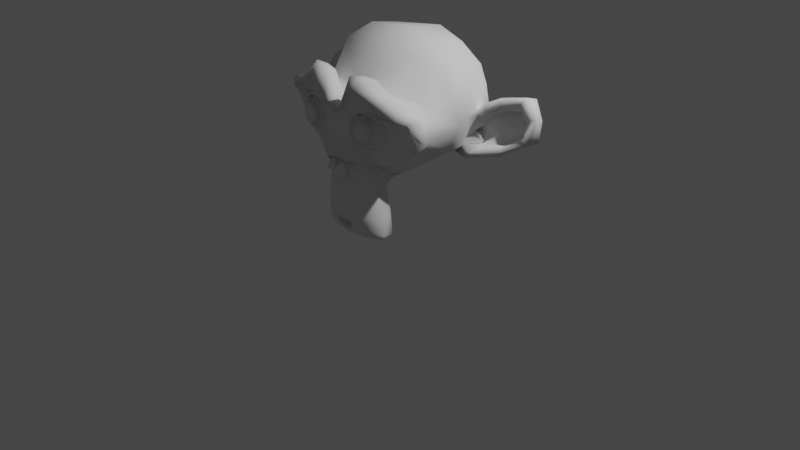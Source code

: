 # Source: nuevocollarGucci.blend  (saved by Blender 2.91.10; exported with 4.5.12 LTS)
import bpy
from mathutils import Matrix  # noqa: F401  (used for matrix-valued properties, if any)

bpy.ops.wm.read_factory_settings(use_empty=True)
scene = bpy.context.scene
scene.name = 'Scene'

# ---- collections
col_collection = bpy.data.collections.new('Collection'); scene.collection.children.link(col_collection)

# ---- world
world_world = bpy.data.worlds.new('World'); scene.world = world_world
world_world.use_nodes = True; world_world.node_tree.nodes.clear()
_N = world_world.node_tree.nodes; _L = world_world.node_tree.links
n0 = _N.new('ShaderNodeOutputWorld'); n0.name = 'World Output'; n0.location = (300, 300)
n1 = _N.new('ShaderNodeBackground'); n1.name = 'Background'; n1.location = (10, 300)
n1.inputs[0].default_value = (0.05088, 0.05088, 0.05088, 1.0)
_L.new(n1.outputs[0], n0.inputs[0])
n0.is_active_output = True
world_world.color = (0.05088, 0.05088, 0.05088)
world_world.use_sun_shadow = False
world_world.sun_shadow_jitter_overblur = 0.0

# ---- cameras
cam_camera = bpy.data.cameras.new('Camera')
cam_camera.clip_end = 100.0
cam_camera.ortho_scale = 7.314

# ---- lights
light_light = bpy.data.lights.new('Light', 'POINT')
light_light.transmission_factor = 0.0
light_light.energy = 1000.0
light_light.shadow_soft_size = 0.1
light_light.shadow_maximum_resolution = 0.006
light_light.use_absolute_resolution = True

# ---- meshes
me_suzanne = bpy.data.meshes.new('Suzanne')
me_suzanne.from_pydata([(0.4375, -0.7656, 0.1641), (-0.4375, -0.7656, 0.1641), (0.5, -0.6875, 0.09375), (-0.5, -0.6875, 0.09375), (0.5469, -0.5781, 0.05469), (-0.5469, -0.5781, 0.05469), (0.3516, -0.6172, -0.02344), (-0.3516, -0.6172, -0.02344), (0.3516, -0.7188, 0.03125), (-0.3516, -0.7188, 0.03125), (0.3516, -0.7812, 0.1328), (-0.3516, -0.7812, 0.1328), (0.2734, -0.7969, 0.1641), (-0.2734, -0.7969, 0.1641), (0.2031, -0.7422, 0.09375), (-0.2031, -0.7422, 0.09375), (0.1562, -0.6484, 0.05469), (-0.1562, -0.6484, 0.05469), (0.07812, -0.6562, 0.2422), (-0.07812, -0.6562, 0.2422), (0.1406, -0.7422, 0.2422), (-0.1406, -0.7422, 0.2422), (0.2422, -0.7969, 0.2422), (-0.2422, -0.7969, 0.2422), (0.2734, -0.7969, 0.3281), (-0.2734, -0.7969, 0.3281), (0.2031, -0.7422, 0.3906), (-0.2031, -0.7422, 0.3906), (0.1562, -0.6484, 0.4375), (-0.1562, -0.6484, 0.4375), (0.3516, -0.6172, 0.5156), (-0.3516, -0.6172, 0.5156), (0.3516, -0.7188, 0.4531), (-0.3516, -0.7188, 0.4531), (0.3516, -0.7812, 0.3594), (-0.3516, -0.7812, 0.3594), (0.4375, -0.7656, 0.3281), (-0.4375, -0.7656, 0.3281), (0.5, -0.6875, 0.3906), (-0.5, -0.6875, 0.3906), (0.5469, -0.5781, 0.4375), (-0.5469, -0.5781, 0.4375), (0.625, -0.5625, 0.2422), (-0.625, -0.5625, 0.2422), (0.5625, -0.6719, 0.2422), (-0.5625, -0.6719, 0.2422), (0.4688, -0.7578, 0.2422), (-0.4688, -0.7578, 0.2422), (0.4766, -0.7734, 0.2422), (-0.4766, -0.7734, 0.2422), (0.4453, -0.7812, 0.3359), (-0.4453, -0.7812, 0.3359), (0.3516, -0.8047, 0.375), (-0.3516, -0.8047, 0.375), (0.2656, -0.8203, 0.3359), (-0.2656, -0.8203, 0.3359), (0.2266, -0.8203, 0.2422), (-0.2266, -0.8203, 0.2422), (0.2656, -0.8203, 0.1562), (-0.2656, -0.8203, 0.1562), (0.3516, -0.8281, 0.2422), (-0.3516, -0.8281, 0.2422), (0.3516, -0.8047, 0.1172), (-0.3516, -0.8047, 0.1172), (0.4453, -0.7812, 0.1562), (-0.4453, -0.7812, 0.1562), (0.0, -0.7422, 0.4297), (0.0, -0.8203, 0.3516), (0.0, -0.7344, -0.6797), (0.0, -0.7812, -0.3203), (0.0, -0.7969, -0.1875), (0.0, -0.7188, -0.7734), (0.0, -0.6016, 0.4062), (0.0, -0.5703, 0.5703), (0.0, 0.5469, 0.8984), (0.0, 0.8516, 0.5625), (0.0, 0.8281, 0.07031), (0.0, 0.3516, -0.3828), (0.2031, -0.5625, -0.1875), (-0.2031, -0.5625, -0.1875), (0.3125, -0.5703, -0.4375), (-0.3125, -0.5703, -0.4375), (0.3516, -0.5703, -0.6953), (-0.3516, -0.5703, -0.6953), (0.3672, -0.5312, -0.8906), (-0.3672, -0.5312, -0.8906), (0.3281, -0.5234, -0.9453), (-0.3281, -0.5234, -0.9453), (0.1797, -0.5547, -0.9688), (-0.1797, -0.5547, -0.9688), (0.0, -0.5781, -0.9844), (0.4375, -0.5312, -0.1406), (-0.4375, -0.5312, -0.1406), (0.6328, -0.5391, -0.03906), (-0.6328, -0.5391, -0.03906), (0.8281, -0.4453, 0.1484), (-0.8281, -0.4453, 0.1484), (0.8594, -0.5938, 0.4297), (-0.8594, -0.5938, 0.4297), (0.7109, -0.625, 0.4844), (-0.7109, -0.625, 0.4844), (0.4922, -0.6875, 0.6016), (-0.4922, -0.6875, 0.6016), (0.3203, -0.7344, 0.7578), (-0.3203, -0.7344, 0.7578), (0.1562, -0.7578, 0.7188), (-0.1562, -0.7578, 0.7188), (0.0625, -0.75, 0.4922), (-0.0625, -0.75, 0.4922), (0.1641, -0.7734, 0.4141), (-0.1641, -0.7734, 0.4141), (0.125, -0.7656, 0.3047), (-0.125, -0.7656, 0.3047), (0.2031, -0.7422, 0.09375), (-0.2031, -0.7422, 0.09375), (0.375, -0.7031, 0.01562), (-0.375, -0.7031, 0.01562), (0.4922, -0.6719, 0.0625), (-0.4922, -0.6719, 0.0625), (0.625, -0.6484, 0.1875), (-0.625, -0.6484, 0.1875), (0.6406, -0.6484, 0.2969), (-0.6406, -0.6484, 0.2969), (0.6016, -0.6641, 0.375), (-0.6016, -0.6641, 0.375), (0.4297, -0.7188, 0.4375), (-0.4297, -0.7188, 0.4375), (0.25, -0.7578, 0.4688), (-0.25, -0.7578, 0.4688), (0.0, -0.7344, -0.7656), (0.1094, -0.7344, -0.7188), (-0.1094, -0.7344, -0.7188), (0.1172, -0.7109, -0.8359), (-0.1172, -0.7109, -0.8359), (0.0625, -0.6953, -0.8828), (-0.0625, -0.6953, -0.8828), (0.0, -0.6875, -0.8906), (0.0, -0.75, -0.1953), (0.0, -0.7422, -0.1406), (0.1016, -0.7422, -0.1484), (-0.1016, -0.7422, -0.1484), (0.125, -0.75, -0.2266), (-0.125, -0.75, -0.2266), (0.08594, -0.7422, -0.2891), (-0.08594, -0.7422, -0.2891), (0.3984, -0.6719, -0.04688), (-0.3984, -0.6719, -0.04688), (0.6172, -0.625, 0.05469), (-0.6172, -0.625, 0.05469), (0.7266, -0.6016, 0.2031), (-0.7266, -0.6016, 0.2031), (0.7422, -0.6562, 0.375), (-0.7422, -0.6562, 0.375), (0.6875, -0.7266, 0.4141), (-0.6875, -0.7266, 0.4141), (0.4375, -0.7969, 0.5469), (-0.4375, -0.7969, 0.5469), (0.3125, -0.8359, 0.6406), (-0.3125, -0.8359, 0.6406), (0.2031, -0.8516, 0.6172), (-0.2031, -0.8516, 0.6172), (0.1016, -0.8438, 0.4297), (-0.1016, -0.8438, 0.4297), (0.125, -0.8125, -0.1016), (-0.125, -0.8125, -0.1016), (0.2109, -0.7109, -0.4453), (-0.2109, -0.7109, -0.4453), (0.25, -0.6875, -0.7031), (-0.25, -0.6875, -0.7031), (0.2656, -0.6641, -0.8203), (-0.2656, -0.6641, -0.8203), (0.2344, -0.6328, -0.9141), (-0.2344, -0.6328, -0.9141), (0.1641, -0.6328, -0.9297), (-0.1641, -0.6328, -0.9297), (0.0, -0.6406, -0.9453), (0.0, -0.7266, 0.04688), (0.0, -0.7656, 0.2109), (0.3281, -0.7422, 0.4766), (-0.3281, -0.7422, 0.4766), (0.1641, -0.75, 0.1406), (-0.1641, -0.75, 0.1406), (0.1328, -0.7578, 0.2109), (-0.1328, -0.7578, 0.2109), (0.1172, -0.7344, -0.6875), (-0.1172, -0.7344, -0.6875), (0.07812, -0.75, -0.4453), (-0.07812, -0.75, -0.4453), (0.0, -0.75, -0.4453), (0.0, -0.7422, -0.3281), (0.09375, -0.7812, -0.2734), (-0.09375, -0.7812, -0.2734), (0.1328, -0.7969, -0.2266), (-0.1328, -0.7969, -0.2266), (0.1094, -0.7812, -0.1328), (-0.1094, -0.7812, -0.1328), (0.03906, -0.7812, -0.125), (-0.03906, -0.7812, -0.125), (0.0, -0.8281, -0.2031), (0.04688, -0.8125, -0.1484), (-0.04688, -0.8125, -0.1484), (0.09375, -0.8125, -0.1562), (-0.09375, -0.8125, -0.1562), (0.1094, -0.8281, -0.2266), (-0.1094, -0.8281, -0.2266), (0.07812, -0.8047, -0.25), (-0.07812, -0.8047, -0.25), (0.0, -0.8047, -0.2891), (0.2578, -0.5547, -0.3125), (-0.2578, -0.5547, -0.3125), (0.1641, -0.7109, -0.2422), (-0.1641, -0.7109, -0.2422), (0.1797, -0.7109, -0.3125), (-0.1797, -0.7109, -0.3125), (0.2344, -0.5547, -0.25), (-0.2344, -0.5547, -0.25), (0.0, -0.6875, -0.875), (0.04688, -0.6875, -0.8672), (-0.04688, -0.6875, -0.8672), (0.09375, -0.7109, -0.8203), (-0.09375, -0.7109, -0.8203), (0.09375, -0.7266, -0.7422), (-0.09375, -0.7266, -0.7422), (0.0, -0.6562, -0.7812), (0.09375, -0.6641, -0.75), (-0.09375, -0.6641, -0.75), (0.09375, -0.6406, -0.8125), (-0.09375, -0.6406, -0.8125), (0.04688, -0.6328, -0.8516), (-0.04688, -0.6328, -0.8516), (0.0, -0.6328, -0.8594), (0.1719, -0.7812, 0.2188), (-0.1719, -0.7812, 0.2188), (0.1875, -0.7734, 0.1562), (-0.1875, -0.7734, 0.1562), (0.3359, -0.7578, 0.4297), (-0.3359, -0.7578, 0.4297), (0.2734, -0.7734, 0.4219), (-0.2734, -0.7734, 0.4219), (0.4219, -0.7734, 0.3984), (-0.4219, -0.7734, 0.3984), (0.5625, -0.6953, 0.3516), (-0.5625, -0.6953, 0.3516), (0.5859, -0.6875, 0.2891), (-0.5859, -0.6875, 0.2891), (0.5781, -0.6797, 0.1953), (-0.5781, -0.6797, 0.1953), (0.4766, -0.7188, 0.1016), (-0.4766, -0.7188, 0.1016), (0.375, -0.7422, 0.0625), (-0.375, -0.7422, 0.0625), (0.2266, -0.7812, 0.1094), (-0.2266, -0.7812, 0.1094), (0.1797, -0.7812, 0.2969), (-0.1797, -0.7812, 0.2969), (0.2109, -0.7812, 0.375), (-0.2109, -0.7812, 0.375), (0.2344, -0.7578, 0.3594), (-0.2344, -0.7578, 0.3594), (0.1953, -0.7578, 0.2969), (-0.1953, -0.7578, 0.2969), (0.2422, -0.7578, 0.125), (-0.2422, -0.7578, 0.125), (0.375, -0.7266, 0.08594), (-0.375, -0.7266, 0.08594), (0.4609, -0.7031, 0.1172), (-0.4609, -0.7031, 0.1172), (0.5469, -0.6719, 0.2109), (-0.5469, -0.6719, 0.2109), (0.5547, -0.6719, 0.2812), (-0.5547, -0.6719, 0.2812), (0.5312, -0.6797, 0.3359), (-0.5312, -0.6797, 0.3359), (0.4141, -0.75, 0.3906), (-0.4141, -0.75, 0.3906), (0.2812, -0.7656, 0.3984), (-0.2812, -0.7656, 0.3984), (0.3359, -0.75, 0.4062), (-0.3359, -0.75, 0.4062), (0.2031, -0.75, 0.1719), (-0.2031, -0.75, 0.1719), (0.1953, -0.75, 0.2266), (-0.1953, -0.75, 0.2266), (0.1094, -0.6094, 0.4609), (-0.1094, -0.6094, 0.4609), (0.1953, -0.6172, 0.6641), (-0.1953, -0.6172, 0.6641), (0.3359, -0.5938, 0.6875), (-0.3359, -0.5938, 0.6875), (0.4844, -0.5547, 0.5547), (-0.4844, -0.5547, 0.5547), (0.6797, -0.4922, 0.4531), (-0.6797, -0.4922, 0.4531), (0.7969, -0.4609, 0.4062), (-0.7969, -0.4609, 0.4062), (0.7734, -0.375, 0.1641), (-0.7734, -0.375, 0.1641), (0.6016, -0.4141, 0.0), (-0.6016, -0.4141, 0.0), (0.4375, -0.4688, -0.09375), (-0.4375, -0.4688, -0.09375), (0.0, -0.2891, 0.8984), (0.0, 0.07812, 0.9844), (0.0, 0.6719, -0.1953), (0.0, -0.1875, -0.4609), (0.0, -0.4609, -0.9766), (0.0, -0.3438, -0.8047), (0.0, -0.3203, -0.5703), (0.0, -0.2812, -0.4844), (0.8516, -0.05469, 0.2344), (-0.8516, -0.05469, 0.2344), (0.8594, 0.04688, 0.3203), (-0.8594, 0.04688, 0.3203), (0.7734, 0.4375, 0.2656), (-0.7734, 0.4375, 0.2656), (0.4609, 0.7031, 0.4375), (-0.4609, 0.7031, 0.4375), (0.7344, -0.07031, -0.04688), (-0.7344, -0.07031, -0.04688), (0.5938, 0.1641, -0.125), (-0.5938, 0.1641, -0.125), (0.6406, 0.4297, -0.007812), (-0.6406, 0.4297, -0.007812), (0.3359, 0.6641, 0.05469), (-0.3359, 0.6641, 0.05469), (0.2344, -0.4062, -0.3516), (-0.2344, -0.4062, -0.3516), (0.1797, -0.2578, -0.4141), (-0.1797, -0.2578, -0.4141), (0.2891, -0.3828, -0.7109), (-0.2891, -0.3828, -0.7109), (0.25, -0.3906, -0.5), (-0.25, -0.3906, -0.5), (0.3281, -0.3984, -0.9141), (-0.3281, -0.3984, -0.9141), (0.1406, -0.3672, -0.7578), (-0.1406, -0.3672, -0.7578), (0.125, -0.3594, -0.5391), (-0.125, -0.3594, -0.5391), (0.1641, -0.4375, -0.9453), (-0.1641, -0.4375, -0.9453), (0.2188, -0.4297, -0.2812), (-0.2188, -0.4297, -0.2812), (0.2109, -0.4688, -0.2266), (-0.2109, -0.4688, -0.2266), (0.2031, -0.5, -0.1719), (-0.2031, -0.5, -0.1719), (0.2109, -0.1641, -0.3906), (-0.2109, -0.1641, -0.3906), (0.2969, 0.2656, -0.3125), (-0.2969, 0.2656, -0.3125), (0.3438, 0.5391, -0.1484), (-0.3438, 0.5391, -0.1484), (0.4531, 0.3828, 0.8672), (-0.4531, 0.3828, 0.8672), (0.4531, 0.07031, 0.9297), (-0.4531, 0.07031, 0.9297), (0.4531, -0.2344, 0.8516), (-0.4531, -0.2344, 0.8516), (0.4609, -0.4297, 0.5234), (-0.4609, -0.4297, 0.5234), (0.7266, -0.3359, 0.4062), (-0.7266, -0.3359, 0.4062), (0.6328, -0.2812, 0.4531), (-0.6328, -0.2812, 0.4531), (0.6406, -0.05469, 0.7031), (-0.6406, -0.05469, 0.7031), (0.7969, -0.125, 0.5625), (-0.7969, -0.125, 0.5625), (0.7969, 0.1172, 0.6172), (-0.7969, 0.1172, 0.6172), (0.6406, 0.1953, 0.75), (-0.6406, 0.1953, 0.75), (0.6406, 0.4453, 0.6797), (-0.6406, 0.4453, 0.6797), (0.7969, 0.3594, 0.5391), (-0.7969, 0.3594, 0.5391), (0.6172, 0.5859, 0.3281), (-0.6172, 0.5859, 0.3281), (0.4844, 0.5469, 0.02344), (-0.4844, 0.5469, 0.02344), (0.8203, 0.2031, 0.3281), (-0.8203, 0.2031, 0.3281), (0.4062, -0.1484, -0.1719), (-0.4062, -0.1484, -0.1719), (0.4297, 0.2109, -0.1953), (-0.4297, 0.2109, -0.1953), (0.8906, 0.2344, 0.4062), (-0.8906, 0.2344, 0.4062), (0.7734, 0.125, -0.1406), (-0.7734, 0.125, -0.1406), (1.039, 0.3281, -0.1016), (-1.039, 0.3281, -0.1016), (1.281, 0.4297, 0.05469), (-1.281, 0.4297, 0.05469), (1.352, 0.4219, 0.3203), (-1.352, 0.4219, 0.3203), (1.234, 0.4219, 0.5078), (-1.234, 0.4219, 0.5078), (1.023, 0.3125, 0.4766), (-1.023, 0.3125, 0.4766), (1.016, 0.2891, 0.4141), (-1.016, 0.2891, 0.4141), (1.188, 0.3906, 0.4375), (-1.188, 0.3906, 0.4375), (1.266, 0.4062, 0.2891), (-1.266, 0.4062, 0.2891), (1.211, 0.4062, 0.07812), (-1.211, 0.4062, 0.07812), (1.031, 0.3047, -0.03906), (-1.031, 0.3047, -0.03906), (0.8281, 0.1328, -0.07031), (-0.8281, 0.1328, -0.07031), (0.9219, 0.2188, 0.3594), (-0.9219, 0.2188, 0.3594), (0.9453, 0.2891, 0.3047), (-0.9453, 0.2891, 0.3047), (0.8828, 0.2109, -0.02344), (-0.8828, 0.2109, -0.02344), (1.039, 0.3672, 0.0), (-1.039, 0.3672, 0.0), (1.188, 0.4453, 0.09375), (-1.188, 0.4453, 0.09375), (1.234, 0.4453, 0.25), (-1.234, 0.4453, 0.25), (1.172, 0.4375, 0.3594), (-1.172, 0.4375, 0.3594), (1.023, 0.3594, 0.3438), (-1.023, 0.3594, 0.3438), (0.8438, 0.2109, 0.2891), (-0.8438, 0.2109, 0.2891), (0.8359, 0.2734, 0.1719), (-0.8359, 0.2734, 0.1719), (0.7578, 0.2734, 0.09375), (-0.7578, 0.2734, 0.09375), (0.8203, 0.2734, 0.08594), (-0.8203, 0.2734, 0.08594), (0.8438, 0.2734, 0.01562), (-0.8438, 0.2734, 0.01562), (0.8125, 0.2734, -0.01562), (-0.8125, 0.2734, -0.01562), (0.7266, 0.07031, 0.0), (-0.7266, 0.07031, 0.0), (0.7188, 0.1719, -0.02344), (-0.7188, 0.1719, -0.02344), (0.7188, 0.1875, 0.03906), (-0.7188, 0.1875, 0.03906), (0.7969, 0.2109, 0.2031), (-0.7969, 0.2109, 0.2031), (0.8906, 0.2656, 0.2422), (-0.8906, 0.2656, 0.2422), (0.8906, 0.3203, 0.2344), (-0.8906, 0.3203, 0.2344), (0.8125, 0.3203, -0.01562), (-0.8125, 0.3203, -0.01562), (0.8516, 0.3203, 0.01562), (-0.8516, 0.3203, 0.01562), (0.8281, 0.3203, 0.07812), (-0.8281, 0.3203, 0.07812), (0.7656, 0.3203, 0.09375), (-0.7656, 0.3203, 0.09375), (0.8438, 0.3203, 0.1719), (-0.8438, 0.3203, 0.1719), (1.039, 0.4141, 0.3281), (-1.039, 0.4141, 0.3281), (1.188, 0.4844, 0.3438), (-1.188, 0.4844, 0.3438), (1.258, 0.4922, 0.2422), (-1.258, 0.4922, 0.2422), (1.211, 0.4844, 0.08594), (-1.211, 0.4844, 0.08594), (1.047, 0.4219, 0.0), (-1.047, 0.4219, 0.0), (0.8828, 0.2656, -0.01562), (-0.8828, 0.2656, -0.01562), (0.9531, 0.3438, 0.2891), (-0.9531, 0.3438, 0.2891), (0.8906, 0.3281, 0.1094), (-0.8906, 0.3281, 0.1094), (0.9375, 0.3359, 0.0625), (-0.9375, 0.3359, 0.0625), (1.0, 0.3672, 0.125), (-1.0, 0.3672, 0.125), (0.9609, 0.3516, 0.1719), (-0.9609, 0.3516, 0.1719), (1.016, 0.375, 0.2344), (-1.016, 0.375, 0.2344), (1.055, 0.3828, 0.1875), (-1.055, 0.3828, 0.1875), (1.109, 0.3906, 0.2109), (-1.109, 0.3906, 0.2109), (1.086, 0.3906, 0.2734), (-1.086, 0.3906, 0.2734), (1.023, 0.4844, 0.4375), (-1.023, 0.4844, 0.4375), (1.25, 0.5469, 0.4688), (-1.25, 0.5469, 0.4688), (1.367, 0.5, 0.2969), (-1.367, 0.5, 0.2969), (1.312, 0.5312, 0.05469), (-1.312, 0.5312, 0.05469), (1.039, 0.4922, -0.08594), (-1.039, 0.4922, -0.08594), (0.7891, 0.3281, -0.125), (-0.7891, 0.3281, -0.125), (0.8594, 0.3828, 0.3828), (-0.8594, 0.3828, 0.3828)], [], [(46, 0, 2, 44), (3, 1, 47, 45), (44, 2, 4, 42), (5, 3, 45, 43), (2, 8, 6, 4), (7, 9, 3, 5), (0, 10, 8, 2), (9, 11, 1, 3), (10, 12, 14, 8), (15, 13, 11, 9), (8, 14, 16, 6), (17, 15, 9, 7), (14, 20, 18, 16), (19, 21, 15, 17), (12, 22, 20, 14), (21, 23, 13, 15), (22, 24, 26, 20), (27, 25, 23, 21), (20, 26, 28, 18), (29, 27, 21, 19), (26, 32, 30, 28), (31, 33, 27, 29), (24, 34, 32, 26), (33, 35, 25, 27), (34, 36, 38, 32), (39, 37, 35, 33), (32, 38, 40, 30), (41, 39, 33, 31), (38, 44, 42, 40), (43, 45, 39, 41), (36, 46, 44, 38), (45, 47, 37, 39), (46, 36, 50, 48), (51, 37, 47, 49), (36, 34, 52, 50), (53, 35, 37, 51), (34, 24, 54, 52), (55, 25, 35, 53), (24, 22, 56, 54), (57, 23, 25, 55), (22, 12, 58, 56), (59, 13, 23, 57), (12, 10, 62, 58), (63, 11, 13, 59), (10, 0, 64, 62), (65, 1, 11, 63), (0, 46, 48, 64), (49, 47, 1, 65), (60, 64, 48), (49, 65, 61), (62, 64, 60), (61, 65, 63), (60, 58, 62), (63, 59, 61), (60, 56, 58), (59, 57, 61), (60, 54, 56), (57, 55, 61), (60, 52, 54), (55, 53, 61), (60, 50, 52), (53, 51, 61), (60, 48, 50), (51, 49, 61), (88, 173, 175, 90), (175, 174, 89, 90), (86, 171, 173, 88), (174, 172, 87, 89), (84, 169, 171, 86), (172, 170, 85, 87), (82, 167, 169, 84), (170, 168, 83, 85), (80, 165, 167, 82), (168, 166, 81, 83), (78, 91, 145, 163), (146, 92, 79, 164), (91, 93, 147, 145), (148, 94, 92, 146), (93, 95, 149, 147), (150, 96, 94, 148), (95, 97, 151, 149), (152, 98, 96, 150), (97, 99, 153, 151), (154, 100, 98, 152), (99, 101, 155, 153), (156, 102, 100, 154), (101, 103, 157, 155), (158, 104, 102, 156), (103, 105, 159, 157), (160, 106, 104, 158), (105, 107, 161, 159), (162, 108, 106, 160), (107, 66, 67, 161), (67, 66, 108, 162), (109, 127, 159, 161), (160, 128, 110, 162), (127, 178, 157, 159), (158, 179, 128, 160), (125, 155, 157, 178), (158, 156, 126, 179), (123, 153, 155, 125), (156, 154, 124, 126), (121, 151, 153, 123), (154, 152, 122, 124), (119, 149, 151, 121), (152, 150, 120, 122), (117, 147, 149, 119), (150, 148, 118, 120), (115, 145, 147, 117), (148, 146, 116, 118), (113, 163, 145, 115), (146, 164, 114, 116), (113, 180, 176, 163), (176, 181, 114, 164), (109, 161, 67, 111), (67, 162, 110, 112), (111, 67, 177, 182), (177, 67, 112, 183), (176, 180, 182, 177), (183, 181, 176, 177), (134, 136, 175, 173), (175, 136, 135, 174), (132, 134, 173, 171), (174, 135, 133, 172), (130, 132, 171, 169), (172, 133, 131, 170), (165, 186, 184, 167), (185, 187, 166, 168), (130, 169, 167, 184), (168, 170, 131, 185), (143, 189, 188, 186), (188, 189, 144, 187), (184, 186, 188, 68), (188, 187, 185, 68), (129, 130, 184, 68), (185, 131, 129, 68), (141, 192, 190, 143), (191, 193, 142, 144), (139, 194, 192, 141), (193, 195, 140, 142), (138, 196, 194, 139), (195, 197, 138, 140), (137, 70, 196, 138), (197, 70, 137, 138), (189, 143, 190, 69), (191, 144, 189, 69), (69, 190, 205, 207), (206, 191, 69, 207), (70, 198, 199, 196), (200, 198, 70, 197), (196, 199, 201, 194), (202, 200, 197, 195), (194, 201, 203, 192), (204, 202, 195, 193), (192, 203, 205, 190), (206, 204, 193, 191), (198, 203, 201, 199), (202, 204, 198, 200), (198, 207, 205, 203), (206, 207, 198, 204), (138, 139, 163, 176), (164, 140, 138, 176), (139, 141, 210, 163), (211, 142, 140, 164), (141, 143, 212, 210), (213, 144, 142, 211), (143, 186, 165, 212), (166, 187, 144, 213), (80, 208, 212, 165), (213, 209, 81, 166), (208, 214, 210, 212), (211, 215, 209, 213), (78, 163, 210, 214), (211, 164, 79, 215), (130, 129, 71, 221), (71, 129, 131, 222), (132, 130, 221, 219), (222, 131, 133, 220), (134, 132, 219, 217), (220, 133, 135, 218), (136, 134, 217, 216), (218, 135, 136, 216), (216, 217, 228, 230), (229, 218, 216, 230), (217, 219, 226, 228), (227, 220, 218, 229), (219, 221, 224, 226), (225, 222, 220, 227), (221, 71, 223, 224), (223, 71, 222, 225), (223, 230, 228, 224), (229, 230, 223, 225), (224, 228, 226), (227, 229, 225), (182, 180, 233, 231), (234, 181, 183, 232), (111, 182, 231, 253), (232, 183, 112, 254), (109, 111, 253, 255), (254, 112, 110, 256), (180, 113, 251, 233), (252, 114, 181, 234), (113, 115, 249, 251), (250, 116, 114, 252), (115, 117, 247, 249), (248, 118, 116, 250), (117, 119, 245, 247), (246, 120, 118, 248), (119, 121, 243, 245), (244, 122, 120, 246), (121, 123, 241, 243), (242, 124, 122, 244), (123, 125, 239, 241), (240, 126, 124, 242), (125, 178, 235, 239), (236, 179, 126, 240), (178, 127, 237, 235), (238, 128, 179, 236), (127, 109, 255, 237), (256, 110, 128, 238), (237, 255, 257, 275), (258, 256, 238, 276), (235, 237, 275, 277), (276, 238, 236, 278), (239, 235, 277, 273), (278, 236, 240, 274), (241, 239, 273, 271), (274, 240, 242, 272), (243, 241, 271, 269), (272, 242, 244, 270), (245, 243, 269, 267), (270, 244, 246, 268), (247, 245, 267, 265), (268, 246, 248, 266), (249, 247, 265, 263), (266, 248, 250, 264), (251, 249, 263, 261), (264, 250, 252, 262), (233, 251, 261, 279), (262, 252, 234, 280), (255, 253, 259, 257), (260, 254, 256, 258), (253, 231, 281, 259), (282, 232, 254, 260), (231, 233, 279, 281), (280, 234, 232, 282), (66, 107, 283, 72), (284, 108, 66, 72), (107, 105, 285, 283), (286, 106, 108, 284), (105, 103, 287, 285), (288, 104, 106, 286), (103, 101, 289, 287), (290, 102, 104, 288), (101, 99, 291, 289), (292, 100, 102, 290), (99, 97, 293, 291), (294, 98, 100, 292), (97, 95, 295, 293), (296, 96, 98, 294), (95, 93, 297, 295), (298, 94, 96, 296), (93, 91, 299, 297), (300, 92, 94, 298), (307, 308, 327, 337), (328, 308, 307, 338), (306, 307, 337, 335), (338, 307, 306, 336), (305, 306, 335, 339), (336, 306, 305, 340), (88, 90, 305, 339), (305, 90, 89, 340), (86, 88, 339, 333), (340, 89, 87, 334), (84, 86, 333, 329), (334, 87, 85, 330), (82, 84, 329, 331), (330, 85, 83, 332), (329, 335, 337, 331), (338, 336, 330, 332), (329, 333, 339, 335), (340, 334, 330, 336), (325, 331, 337, 327), (338, 332, 326, 328), (80, 82, 331, 325), (332, 83, 81, 326), (208, 341, 343, 214), (344, 342, 209, 215), (80, 325, 341, 208), (342, 326, 81, 209), (78, 214, 343, 345), (344, 215, 79, 346), (78, 345, 299, 91), (300, 346, 79, 92), (76, 323, 351, 303), (352, 324, 76, 303), (303, 351, 349, 77), (350, 352, 303, 77), (77, 349, 347, 304), (348, 350, 77, 304), (304, 347, 327, 308), (328, 348, 304, 308), (325, 327, 347, 341), (348, 328, 326, 342), (295, 297, 317, 309), (318, 298, 296, 310), (75, 315, 323, 76), (324, 316, 75, 76), (301, 357, 355, 302), (356, 358, 301, 302), (302, 355, 353, 74), (354, 356, 302, 74), (74, 353, 315, 75), (316, 354, 74, 75), (291, 293, 361, 363), (362, 294, 292, 364), (363, 361, 367, 365), (368, 362, 364, 366), (365, 367, 369, 371), (370, 368, 366, 372), (371, 369, 375, 373), (376, 370, 372, 374), (313, 377, 373, 375), (374, 378, 314, 376), (315, 353, 373, 377), (374, 354, 316, 378), (353, 355, 371, 373), (372, 356, 354, 374), (355, 357, 365, 371), (366, 358, 356, 372), (357, 359, 363, 365), (364, 360, 358, 366), (289, 291, 363, 359), (364, 292, 290, 360), (73, 359, 357, 301), (358, 360, 73, 301), (283, 285, 287, 289), (288, 286, 284, 290), (283, 289, 359, 73), (360, 290, 284, 73), (72, 283, 73), (73, 284, 72), (293, 295, 309, 361), (310, 296, 294, 362), (309, 311, 367, 361), (368, 312, 310, 362), (311, 381, 369, 367), (370, 382, 312, 368), (313, 375, 369, 381), (370, 376, 314, 382), (347, 349, 385, 383), (386, 350, 348, 384), (317, 383, 385, 319), (386, 384, 318, 320), (297, 299, 383, 317), (384, 300, 298, 318), (299, 343, 341, 383), (342, 344, 300, 384), (341, 347, 383), (384, 348, 342), (299, 345, 343), (344, 346, 300), (313, 321, 379, 377), (380, 322, 314, 378), (315, 377, 379, 323), (380, 378, 316, 324), (319, 385, 379, 321), (380, 386, 320, 322), (349, 351, 379, 385), (380, 352, 350, 386), (323, 379, 351), (352, 380, 324), (399, 387, 413, 401), (414, 388, 400, 402), (399, 401, 403, 397), (404, 402, 400, 398), (397, 403, 405, 395), (406, 404, 398, 396), (395, 405, 407, 393), (408, 406, 396, 394), (393, 407, 409, 391), (410, 408, 394, 392), (391, 409, 411, 389), (412, 410, 392, 390), (409, 419, 417, 411), (418, 420, 410, 412), (407, 421, 419, 409), (420, 422, 408, 410), (405, 423, 421, 407), (422, 424, 406, 408), (403, 425, 423, 405), (424, 426, 404, 406), (401, 427, 425, 403), (426, 428, 402, 404), (401, 413, 415, 427), (416, 414, 402, 428), (317, 319, 443, 441), (444, 320, 318, 442), (319, 389, 411, 443), (412, 390, 320, 444), (309, 317, 441, 311), (442, 318, 310, 312), (381, 429, 413, 387), (414, 430, 382, 388), (411, 417, 439, 443), (440, 418, 412, 444), (437, 445, 443, 439), (444, 446, 438, 440), (433, 445, 437, 435), (438, 446, 434, 436), (431, 447, 445, 433), (446, 448, 432, 434), (429, 447, 431, 449), (432, 448, 430, 450), (413, 429, 449, 415), (450, 430, 414, 416), (311, 447, 429, 381), (430, 448, 312, 382), (311, 441, 445, 447), (446, 442, 312, 448), (441, 443, 445), (446, 444, 442), (415, 449, 451, 475), (452, 450, 416, 476), (449, 431, 461, 451), (462, 432, 450, 452), (431, 433, 459, 461), (460, 434, 432, 462), (433, 435, 457, 459), (458, 436, 434, 460), (435, 437, 455, 457), (456, 438, 436, 458), (437, 439, 453, 455), (454, 440, 438, 456), (439, 417, 473, 453), (474, 418, 440, 454), (427, 415, 475, 463), (476, 416, 428, 464), (425, 427, 463, 465), (464, 428, 426, 466), (423, 425, 465, 467), (466, 426, 424, 468), (421, 423, 467, 469), (468, 424, 422, 470), (419, 421, 469, 471), (470, 422, 420, 472), (417, 419, 471, 473), (472, 420, 418, 474), (457, 455, 479, 477), (480, 456, 458, 478), (477, 479, 481, 483), (482, 480, 478, 484), (483, 481, 487, 485), (488, 482, 484, 486), (485, 487, 489, 491), (490, 488, 486, 492), (463, 475, 485, 491), (486, 476, 464, 492), (451, 483, 485, 475), (486, 484, 452, 476), (451, 461, 477, 483), (478, 462, 452, 484), (457, 477, 461, 459), (462, 478, 458, 460), (453, 473, 479, 455), (480, 474, 454, 456), (471, 481, 479, 473), (480, 482, 472, 474), (469, 487, 481, 471), (482, 488, 470, 472), (467, 489, 487, 469), (488, 490, 468, 470), (465, 491, 489, 467), (490, 492, 466, 468), (463, 491, 465), (466, 492, 464), (391, 389, 503, 501), (504, 390, 392, 502), (393, 391, 501, 499), (502, 392, 394, 500), (395, 393, 499, 497), (500, 394, 396, 498), (397, 395, 497, 495), (498, 396, 398, 496), (399, 397, 495, 493), (496, 398, 400, 494), (387, 399, 493, 505), (494, 400, 388, 506), (493, 501, 503, 505), (504, 502, 494, 506), (493, 495, 499, 501), (500, 496, 494, 502), (495, 497, 499), (500, 498, 496), (313, 381, 387, 505), (388, 382, 314, 506), (313, 505, 503, 321), (504, 506, 314, 322), (319, 321, 503, 389), (504, 322, 320, 390)])
me_suzanne.polygons.foreach_set('use_smooth', [True] * 500)
_uv = me_suzanne.uv_layers.new(name='UVMap')
_uv.uv.foreach_set('vector', [0.891, 0.5901, 0.8706, 0.5896, 0.8601, 0.5601, 0.9046, 0.5594, 0.8562, 0.8505, 0.8681, 0.8215, 0.8884, 0.822, 0.9006, 0.8532, 0.9046, 0.5594, 0.8601, 0.5601, 0.853, 0.5216, 0.9202, 0.5245, 0.8475, 0.8887, 0.8562, 0.8505, 0.9006, 0.8532, 0.9147, 0.8887, 0.8601, 0.5601, 0.8289, 0.5908, 0.7985, 0.5695, 0.853, 0.5216, 0.7951, 0.8384, 0.8264, 0.8185, 0.8562, 0.8505, 0.8475, 0.8887, 0.8706, 0.5896, 0.8544, 0.6048, 0.8289, 0.5908, 0.8601, 0.5601, 0.8264, 0.8185, 0.8525, 0.8057, 0.8681, 0.8215, 0.8562, 0.8505, 0.8544, 0.6048, 0.8541, 0.6255, 0.8282, 0.6334, 0.8289, 0.5908, 0.8276, 0.776, 0.8532, 0.785, 0.8525, 0.8057, 0.8264, 0.8185, 0.8289, 0.5908, 0.8282, 0.6334, 0.791, 0.6454, 0.7985, 0.5695, 0.791, 0.7622, 0.8276, 0.776, 0.8264, 0.8185, 0.7951, 0.8384, 0.8282, 0.6334, 0.8552, 0.6685, 0.8424, 0.7025, 0.791, 0.6454, 0.8448, 0.7075, 0.8561, 0.742, 0.8276, 0.776, 0.791, 0.7622, 0.8541, 0.6255, 0.8675, 0.6423, 0.8552, 0.6685, 0.8282, 0.6334, 0.8561, 0.742, 0.8673, 0.7688, 0.8532, 0.785, 0.8276, 0.776, 0.8675, 0.6423, 0.8905, 0.6419, 0.9004, 0.667, 0.8552, 0.6685, 0.9012, 0.7456, 0.8902, 0.7702, 0.8673, 0.7688, 0.8561, 0.742, 0.8552, 0.6685, 0.9004, 0.667, 0.9189, 0.6997, 0.8424, 0.7025, 0.9212, 0.7137, 0.9012, 0.7456, 0.8561, 0.742, 0.8448, 0.7075, 0.9004, 0.667, 0.9319, 0.6368, 0.9684, 0.6453, 0.9189, 0.6997, 0.9682, 0.7702, 0.9314, 0.7771, 0.9012, 0.7456, 0.9212, 0.7137, 0.8905, 0.6419, 0.9059, 0.6279, 0.9319, 0.6368, 0.9004, 0.667, 0.9314, 0.7771, 0.905, 0.7849, 0.8902, 0.7702, 0.9012, 0.7456, 0.9059, 0.6279, 0.9062, 0.6057, 0.9337, 0.593, 0.9319, 0.6368, 0.9312, 0.8209, 0.9044, 0.807, 0.905, 0.7849, 0.9314, 0.7771, 0.9319, 0.6368, 0.9337, 0.593, 0.9684, 0.5738, 0.9684, 0.6453, 0.965, 0.8417, 0.9312, 0.8209, 0.9314, 0.7771, 0.9682, 0.7702, 0.9337, 0.593, 0.9046, 0.5594, 0.9202, 0.5245, 0.9684, 0.5738, 0.9147, 0.8887, 0.9006, 0.8532, 0.9312, 0.8209, 0.965, 0.8417, 0.9062, 0.6057, 0.891, 0.5901, 0.9046, 0.5594, 0.9337, 0.593, 0.9006, 0.8532, 0.8884, 0.822, 0.9044, 0.807, 0.9312, 0.8209, 0.891, 0.5901, 0.9062, 0.6057, 0.9024, 0.6079, 0.8896, 0.5933, 0.9006, 0.8047, 0.9044, 0.807, 0.8884, 0.822, 0.8872, 0.8187, 0.9062, 0.6057, 0.9059, 0.6279, 0.8998, 0.6263, 0.9024, 0.6079, 0.8988, 0.7862, 0.905, 0.7849, 0.9044, 0.807, 0.9006, 0.8047, 0.9059, 0.6279, 0.8905, 0.6419, 0.8878, 0.6365, 0.8998, 0.6263, 0.8874, 0.7754, 0.8902, 0.7702, 0.905, 0.7849, 0.8988, 0.7862, 0.8905, 0.6419, 0.8675, 0.6423, 0.8709, 0.6352, 0.8878, 0.6365, 0.8704, 0.776, 0.8673, 0.7688, 0.8902, 0.7702, 0.8874, 0.7754, 0.8675, 0.6423, 0.8541, 0.6255, 0.8599, 0.6239, 0.8709, 0.6352, 0.8589, 0.7868, 0.8532, 0.785, 0.8673, 0.7688, 0.8704, 0.776, 0.8541, 0.6255, 0.8544, 0.6048, 0.8597, 0.6082, 0.8599, 0.6239, 0.8579, 0.8025, 0.8525, 0.8057, 0.8532, 0.785, 0.8589, 0.7868, 0.8544, 0.6048, 0.8706, 0.5896, 0.8717, 0.594, 0.8597, 0.6082, 0.8693, 0.8172, 0.8681, 0.8215, 0.8525, 0.8057, 0.8579, 0.8025, 0.8706, 0.5896, 0.891, 0.5901, 0.8896, 0.5933, 0.8717, 0.594, 0.8872, 0.8187, 0.8884, 0.822, 0.8681, 0.8215, 0.8693, 0.8172, 0.8794, 0.6165, 0.8717, 0.594, 0.8896, 0.5933, 0.8872, 0.8187, 0.8693, 0.8172, 0.878, 0.7951, 0.8597, 0.6082, 0.8717, 0.594, 0.8794, 0.6165, 0.878, 0.7951, 0.8693, 0.8172, 0.8579, 0.8025, 0.8794, 0.6165, 0.8599, 0.6239, 0.8597, 0.6082, 0.8579, 0.8025, 0.8589, 0.7868, 0.878, 0.7951, 0.8794, 0.6165, 0.8709, 0.6352, 0.8599, 0.6239, 0.8589, 0.7868, 0.8704, 0.776, 0.878, 0.7951, 0.8794, 0.6165, 0.8878, 0.6365, 0.8709, 0.6352, 0.8704, 0.776, 0.8874, 0.7754, 0.878, 0.7951, 0.8794, 0.6165, 0.8998, 0.6263, 0.8878, 0.6365, 0.8874, 0.7754, 0.8988, 0.7862, 0.878, 0.7951, 0.8794, 0.6165, 0.9024, 0.6079, 0.8998, 0.6263, 0.8988, 0.7862, 0.9006, 0.8047, 0.878, 0.7951, 0.8794, 0.6165, 0.8896, 0.5933, 0.9024, 0.6079, 0.9006, 0.8047, 0.8872, 0.8187, 0.878, 0.7951, 0.5403, 0.05381, 0.5364, 0.06207, 0.5189, 0.05968, 0.5189, 0.05029, 0.5189, 0.05968, 0.5015, 0.06204, 0.4976, 0.05377, 0.5189, 0.05029, 0.5519, 0.05834, 0.5428, 0.06409, 0.5364, 0.06207, 0.5403, 0.05381, 0.5015, 0.06204, 0.4951, 0.06405, 0.486, 0.05827, 0.4976, 0.05377, 0.5551, 0.0619, 0.5463, 0.07267, 0.5428, 0.06409, 0.5519, 0.05834, 0.4951, 0.06405, 0.4916, 0.07262, 0.4828, 0.06183, 0.486, 0.05827, 0.5638, 0.07659, 0.5483, 0.08489, 0.5463, 0.07267, 0.5551, 0.0619, 0.4916, 0.07262, 0.4895, 0.08486, 0.474, 0.07651, 0.4828, 0.06183, 0.5831, 0.1085, 0.5556, 0.1217, 0.5483, 0.08489, 0.5638, 0.07659, 0.4895, 0.08486, 0.4822, 0.1218, 0.4545, 0.1085, 0.474, 0.07651, 0.6055, 0.1651, 0.6474, 0.2005, 0.6215, 0.2278, 0.5531, 0.2096, 0.4165, 0.2295, 0.3897, 0.2019, 0.432, 0.1656, 0.4853, 0.2101, 0.6474, 0.2005, 0.6764, 0.2332, 0.6648, 0.2532, 0.6215, 0.2278, 0.3727, 0.2564, 0.3603, 0.2359, 0.3897, 0.2019, 0.4165, 0.2295, 0.6764, 0.2332, 0.7153, 0.2654, 0.6839, 0.28, 0.6648, 0.2532, 0.3537, 0.2846, 0.3205, 0.2703, 0.3603, 0.2359, 0.3727, 0.2564, 0.7153, 0.2654, 0.7073, 0.3101, 0.6875, 0.3115, 0.6839, 0.28, 0.3512, 0.3174, 0.3307, 0.3169, 0.3205, 0.2703, 0.3537, 0.2846, 0.7073, 0.3101, 0.6974, 0.3327, 0.6768, 0.3239, 0.6875, 0.3115, 0.3627, 0.3297, 0.342, 0.3397, 0.3307, 0.3169, 0.3512, 0.3174, 0.6974, 0.3327, 0.6628, 0.3725, 0.6391, 0.3573, 0.6768, 0.3239, 0.4028, 0.3621, 0.3793, 0.3787, 0.342, 0.3397, 0.3627, 0.3297, 0.6628, 0.3725, 0.6268, 0.3958, 0.6183, 0.3752, 0.6391, 0.3573, 0.4246, 0.3793, 0.4169, 0.4006, 0.3793, 0.3787, 0.4028, 0.3621, 0.6268, 0.3958, 0.6048, 0.3978, 0.6008, 0.3779, 0.6183, 0.3752, 0.4424, 0.3812, 0.4393, 0.4015, 0.4169, 0.4006, 0.4246, 0.3793, 0.6048, 0.3978, 0.5531, 0.3905, 0.5597, 0.357, 0.6008, 0.3779, 0.4829, 0.3585, 0.4909, 0.3919, 0.4393, 0.4015, 0.4424, 0.3812, 0.5531, 0.3905, 0.5219, 0.386, 0.5211, 0.3439, 0.5597, 0.357, 0.5211, 0.3439, 0.5219, 0.386, 0.4909, 0.3919, 0.4829, 0.3585, 0.5773, 0.3402, 0.5998, 0.3448, 0.6008, 0.3779, 0.5597, 0.357, 0.4424, 0.3812, 0.442, 0.3478, 0.4646, 0.3422, 0.4829, 0.3585, 0.5998, 0.3448, 0.6155, 0.342, 0.6183, 0.3752, 0.6008, 0.3779, 0.4246, 0.3793, 0.426, 0.3456, 0.442, 0.3478, 0.4424, 0.3812, 0.6345, 0.3323, 0.6391, 0.3573, 0.6183, 0.3752, 0.6155, 0.342, 0.4246, 0.3793, 0.4028, 0.3621, 0.4064, 0.3365, 0.426, 0.3456, 0.6624, 0.3128, 0.6768, 0.3239, 0.6391, 0.3573, 0.6345, 0.3323, 0.4028, 0.3621, 0.3627, 0.3297, 0.3771, 0.3177, 0.4064, 0.3365, 0.6684, 0.298, 0.6875, 0.3115, 0.6768, 0.3239, 0.6624, 0.3128, 0.3627, 0.3297, 0.3512, 0.3174, 0.3703, 0.3026, 0.3771, 0.3177, 0.6641, 0.2779, 0.6839, 0.28, 0.6875, 0.3115, 0.6684, 0.298, 0.3512, 0.3174, 0.3537, 0.2846, 0.3741, 0.2818, 0.3703, 0.3026, 0.6392, 0.253, 0.6648, 0.2532, 0.6839, 0.28, 0.6641, 0.2779, 0.3537, 0.2846, 0.3727, 0.2564, 0.3989, 0.2556, 0.3741, 0.2818, 0.614, 0.2427, 0.6215, 0.2278, 0.6648, 0.2532, 0.6392, 0.253, 0.3727, 0.2564, 0.4165, 0.2295, 0.4245, 0.2445, 0.3989, 0.2556, 0.5729, 0.2586, 0.5531, 0.2096, 0.6215, 0.2278, 0.614, 0.2427, 0.4165, 0.2295, 0.4853, 0.2101, 0.4664, 0.2597, 0.4245, 0.2445, 0.5729, 0.2586, 0.5639, 0.272, 0.5198, 0.2489, 0.5531, 0.2096, 0.5198, 0.2489, 0.4759, 0.2731, 0.4664, 0.2597, 0.4853, 0.2101, 0.5773, 0.3402, 0.5597, 0.357, 0.5211, 0.3439, 0.5585, 0.3166, 0.5211, 0.3439, 0.4829, 0.3585, 0.4646, 0.3422, 0.4826, 0.3178, 0.5585, 0.3166, 0.5211, 0.3439, 0.5203, 0.2948, 0.5569, 0.2912, 0.5203, 0.2948, 0.5211, 0.3439, 0.4826, 0.3178, 0.4834, 0.2922, 0.5198, 0.2489, 0.5639, 0.272, 0.5569, 0.2912, 0.5203, 0.2948, 0.4834, 0.2922, 0.4759, 0.2731, 0.5198, 0.2489, 0.5203, 0.2948, 0.5255, 0.06897, 0.5189, 0.0679, 0.5189, 0.05968, 0.5364, 0.06207, 0.5189, 0.05968, 0.5189, 0.0679, 0.5124, 0.06896, 0.5015, 0.06204, 0.5312, 0.07383, 0.5255, 0.06897, 0.5364, 0.06207, 0.5428, 0.06409, 0.5015, 0.06204, 0.5124, 0.06896, 0.5066, 0.07381, 0.4951, 0.06405, 0.531, 0.08743, 0.5312, 0.07383, 0.5428, 0.06409, 0.5463, 0.07267, 0.4951, 0.06405, 0.5066, 0.07381, 0.5068, 0.08742, 0.4916, 0.07262, 0.5556, 0.1217, 0.532, 0.1277, 0.5327, 0.09092, 0.5483, 0.08489, 0.5052, 0.09091, 0.5058, 0.1277, 0.4822, 0.1218, 0.4895, 0.08486, 0.531, 0.08743, 0.5463, 0.07267, 0.5483, 0.08489, 0.5327, 0.09092, 0.4895, 0.08486, 0.4916, 0.07262, 0.5068, 0.08742, 0.5052, 0.09091, 0.5381, 0.1584, 0.519, 0.1517, 0.5189, 0.1284, 0.532, 0.1277, 0.5189, 0.1284, 0.519, 0.1517, 0.4999, 0.1584, 0.5058, 0.1277, 0.5327, 0.09092, 0.532, 0.1277, 0.5189, 0.1284, 0.5189, 0.09395, 0.5189, 0.1284, 0.5058, 0.1277, 0.5052, 0.09091, 0.5189, 0.09395, 0.5189, 0.08518, 0.531, 0.08743, 0.5327, 0.09092, 0.5189, 0.09395, 0.5052, 0.09091, 0.5068, 0.08742, 0.5189, 0.08518, 0.5189, 0.09395, 0.5484, 0.1736, 0.538, 0.176, 0.5352, 0.1668, 0.5381, 0.1584, 0.5028, 0.1669, 0.5001, 0.176, 0.4897, 0.1737, 0.4999, 0.1584, 0.5443, 0.1934, 0.5372, 0.1876, 0.538, 0.176, 0.5484, 0.1736, 0.5001, 0.176, 0.5009, 0.1876, 0.494, 0.1934, 0.4897, 0.1737, 0.5198, 0.2008, 0.5288, 0.1918, 0.5372, 0.1876, 0.5443, 0.1934, 0.5009, 0.1876, 0.5092, 0.1916, 0.5198, 0.2008, 0.494, 0.1934, 0.5176, 0.1906, 0.5191, 0.1854, 0.5288, 0.1918, 0.5198, 0.2008, 0.5092, 0.1916, 0.5191, 0.1854, 0.5176, 0.1906, 0.5198, 0.2008, 0.519, 0.1517, 0.5381, 0.1584, 0.5352, 0.1668, 0.519, 0.159, 0.5028, 0.1669, 0.4999, 0.1584, 0.519, 0.1517, 0.519, 0.159, 0.519, 0.159, 0.5352, 0.1668, 0.5311, 0.1716, 0.519, 0.1656, 0.5069, 0.1717, 0.5028, 0.1669, 0.519, 0.159, 0.519, 0.1656, 0.5191, 0.1854, 0.5191, 0.1795, 0.5282, 0.1863, 0.5288, 0.1918, 0.5098, 0.1863, 0.5191, 0.1795, 0.5191, 0.1854, 0.5092, 0.1916, 0.5288, 0.1918, 0.5282, 0.1863, 0.5335, 0.1842, 0.5372, 0.1876, 0.5045, 0.1842, 0.5098, 0.1863, 0.5092, 0.1916, 0.5009, 0.1876, 0.5372, 0.1876, 0.5335, 0.1842, 0.5334, 0.1767, 0.538, 0.176, 0.5046, 0.1768, 0.5045, 0.1842, 0.5009, 0.1876, 0.5001, 0.176, 0.538, 0.176, 0.5334, 0.1767, 0.5311, 0.1716, 0.5352, 0.1668, 0.5069, 0.1717, 0.5046, 0.1768, 0.5001, 0.176, 0.5028, 0.1669, 0.5191, 0.1795, 0.5334, 0.1767, 0.5335, 0.1842, 0.5282, 0.1863, 0.5045, 0.1842, 0.5046, 0.1768, 0.5191, 0.1795, 0.5098, 0.1863, 0.5191, 0.1795, 0.519, 0.1656, 0.5311, 0.1716, 0.5334, 0.1767, 0.5069, 0.1717, 0.519, 0.1656, 0.5191, 0.1795, 0.5046, 0.1768, 0.5198, 0.2008, 0.5443, 0.1934, 0.5531, 0.2096, 0.5198, 0.2489, 0.4853, 0.2101, 0.494, 0.1934, 0.5198, 0.2008, 0.5198, 0.2489, 0.5443, 0.1934, 0.5484, 0.1736, 0.5616, 0.1678, 0.5531, 0.2096, 0.4764, 0.168, 0.4897, 0.1737, 0.494, 0.1934, 0.4853, 0.2101, 0.5484, 0.1736, 0.5381, 0.1584, 0.5595, 0.1493, 0.5616, 0.1678, 0.4784, 0.1494, 0.4999, 0.1584, 0.4897, 0.1737, 0.4764, 0.168, 0.5381, 0.1584, 0.532, 0.1277, 0.5556, 0.1217, 0.5595, 0.1493, 0.4822, 0.1218, 0.5058, 0.1277, 0.4999, 0.1584, 0.4784, 0.1494, 0.5831, 0.1085, 0.5961, 0.1334, 0.5595, 0.1493, 0.5556, 0.1217, 0.4784, 0.1494, 0.4414, 0.1336, 0.4545, 0.1085, 0.4822, 0.1218, 0.5961, 0.1334, 0.6012, 0.1479, 0.5616, 0.1678, 0.5595, 0.1493, 0.4764, 0.168, 0.4363, 0.1482, 0.4414, 0.1336, 0.4784, 0.1494, 0.6055, 0.1651, 0.5531, 0.2096, 0.5616, 0.1678, 0.6012, 0.1479, 0.4764, 0.168, 0.4853, 0.2101, 0.432, 0.1656, 0.4363, 0.1482, 0.531, 0.08743, 0.5189, 0.08518, 0.5189, 0.08387, 0.5289, 0.08496, 0.5189, 0.08387, 0.5189, 0.08518, 0.5068, 0.08742, 0.5089, 0.08495, 0.5312, 0.07383, 0.531, 0.08743, 0.5289, 0.08496, 0.529, 0.07543, 0.5089, 0.08495, 0.5068, 0.08742, 0.5066, 0.07381, 0.5088, 0.07542, 0.5255, 0.06897, 0.5312, 0.07383, 0.529, 0.07543, 0.5238, 0.07051, 0.5088, 0.07542, 0.5066, 0.07381, 0.5124, 0.06896, 0.5141, 0.0705, 0.5189, 0.0679, 0.5255, 0.06897, 0.5238, 0.07051, 0.5189, 0.06947, 0.5141, 0.0705, 0.5124, 0.06896, 0.5189, 0.0679, 0.5189, 0.06947, 0.5189, 0.06947, 0.5238, 0.07051, 0.5216, 0.07497, 0.5189, 0.07426, 0.5163, 0.07497, 0.5141, 0.0705, 0.5189, 0.06947, 0.5189, 0.07426, 0.5238, 0.07051, 0.529, 0.07543, 0.5242, 0.07669, 0.5216, 0.07497, 0.5136, 0.07668, 0.5088, 0.07542, 0.5141, 0.0705, 0.5163, 0.07497, 0.529, 0.07543, 0.5289, 0.08496, 0.5246, 0.07989, 0.5242, 0.07669, 0.5133, 0.07988, 0.5089, 0.08495, 0.5088, 0.07542, 0.5136, 0.07668, 0.5289, 0.08496, 0.5189, 0.08387, 0.5189, 0.07933, 0.5246, 0.07989, 0.5189, 0.07933, 0.5189, 0.08387, 0.5089, 0.08495, 0.5133, 0.07988, 0.5189, 0.07933, 0.5189, 0.07426, 0.5216, 0.07497, 0.5246, 0.07989, 0.5163, 0.07497, 0.5189, 0.07426, 0.5189, 0.07933, 0.5133, 0.07988, 0.5246, 0.07989, 0.5216, 0.07497, 0.5242, 0.07669, 0.5136, 0.07668, 0.5163, 0.07497, 0.5133, 0.07988, 0.5569, 0.2912, 0.5639, 0.272, 0.5718, 0.2773, 0.5684, 0.2929, 0.4681, 0.2786, 0.4759, 0.2731, 0.4834, 0.2922, 0.472, 0.2943, 0.5585, 0.3166, 0.5569, 0.2912, 0.5684, 0.2929, 0.5731, 0.3114, 0.472, 0.2943, 0.4834, 0.2922, 0.4826, 0.3178, 0.4678, 0.3131, 0.5773, 0.3402, 0.5585, 0.3166, 0.5731, 0.3114, 0.5849, 0.3277, 0.4678, 0.3131, 0.4826, 0.3178, 0.4646, 0.3422, 0.4565, 0.33, 0.5639, 0.272, 0.5729, 0.2586, 0.5807, 0.2666, 0.5718, 0.2773, 0.4587, 0.268, 0.4664, 0.2597, 0.4759, 0.2731, 0.4681, 0.2786, 0.5729, 0.2586, 0.614, 0.2427, 0.6117, 0.2557, 0.5807, 0.2666, 0.4271, 0.2577, 0.4245, 0.2445, 0.4664, 0.2597, 0.4587, 0.268, 0.614, 0.2427, 0.6392, 0.253, 0.6325, 0.2629, 0.6117, 0.2557, 0.4061, 0.2655, 0.3989, 0.2556, 0.4245, 0.2445, 0.4271, 0.2577, 0.6392, 0.253, 0.6641, 0.2779, 0.6537, 0.28, 0.6325, 0.2629, 0.3849, 0.2836, 0.3741, 0.2818, 0.3989, 0.2556, 0.4061, 0.2655, 0.6641, 0.2779, 0.6684, 0.298, 0.6561, 0.2976, 0.6537, 0.28, 0.383, 0.3019, 0.3703, 0.3026, 0.3741, 0.2818, 0.3849, 0.2836, 0.6684, 0.298, 0.6624, 0.3128, 0.6528, 0.3102, 0.6561, 0.2976, 0.3869, 0.3146, 0.3771, 0.3177, 0.3703, 0.3026, 0.383, 0.3019, 0.6624, 0.3128, 0.6345, 0.3323, 0.629, 0.3239, 0.6528, 0.3102, 0.4116, 0.3277, 0.4064, 0.3365, 0.3771, 0.3177, 0.3869, 0.3146, 0.6345, 0.3323, 0.6155, 0.342, 0.6144, 0.332, 0.629, 0.3239, 0.4267, 0.3354, 0.426, 0.3456, 0.4064, 0.3365, 0.4116, 0.3277, 0.6155, 0.342, 0.5998, 0.3448, 0.601, 0.3336, 0.6144, 0.332, 0.4403, 0.3365, 0.442, 0.3478, 0.426, 0.3456, 0.4267, 0.3354, 0.5998, 0.3448, 0.5773, 0.3402, 0.5849, 0.3277, 0.601, 0.3336, 0.4565, 0.33, 0.4646, 0.3422, 0.442, 0.3478, 0.4403, 0.3365, 0.601, 0.3336, 0.5849, 0.3277, 0.5906, 0.3215, 0.6018, 0.3285, 0.4504, 0.3239, 0.4565, 0.33, 0.4403, 0.3365, 0.4394, 0.3313, 0.6144, 0.332, 0.601, 0.3336, 0.6018, 0.3285, 0.6133, 0.3271, 0.4394, 0.3313, 0.4403, 0.3365, 0.4267, 0.3354, 0.4276, 0.3304, 0.629, 0.3239, 0.6144, 0.332, 0.6133, 0.3271, 0.6269, 0.3205, 0.4276, 0.3304, 0.4267, 0.3354, 0.4116, 0.3277, 0.4136, 0.3242, 0.6528, 0.3102, 0.629, 0.3239, 0.6269, 0.3205, 0.6462, 0.3064, 0.4136, 0.3242, 0.4116, 0.3277, 0.3869, 0.3146, 0.3934, 0.3105, 0.6561, 0.2976, 0.6528, 0.3102, 0.6462, 0.3064, 0.6495, 0.2962, 0.3934, 0.3105, 0.3869, 0.3146, 0.383, 0.3019, 0.3897, 0.3002, 0.6537, 0.28, 0.6561, 0.2976, 0.6495, 0.2962, 0.6478, 0.2835, 0.3897, 0.3002, 0.383, 0.3019, 0.3849, 0.2836, 0.391, 0.2871, 0.6325, 0.2629, 0.6537, 0.28, 0.6478, 0.2835, 0.6298, 0.2673, 0.391, 0.2871, 0.3849, 0.2836, 0.4061, 0.2655, 0.4089, 0.27, 0.6117, 0.2557, 0.6325, 0.2629, 0.6298, 0.2673, 0.6126, 0.2616, 0.4089, 0.27, 0.4061, 0.2655, 0.4271, 0.2577, 0.4263, 0.2637, 0.5807, 0.2666, 0.6117, 0.2557, 0.6126, 0.2616, 0.5852, 0.271, 0.4263, 0.2637, 0.4271, 0.2577, 0.4587, 0.268, 0.4544, 0.2726, 0.5718, 0.2773, 0.5807, 0.2666, 0.5852, 0.271, 0.5781, 0.2819, 0.4544, 0.2726, 0.4587, 0.268, 0.4681, 0.2786, 0.4618, 0.2834, 0.5849, 0.3277, 0.5731, 0.3114, 0.5795, 0.3093, 0.5906, 0.3215, 0.4612, 0.3112, 0.4678, 0.3131, 0.4565, 0.33, 0.4504, 0.3239, 0.5731, 0.3114, 0.5684, 0.2929, 0.5775, 0.2938, 0.5795, 0.3093, 0.4628, 0.2954, 0.472, 0.2943, 0.4678, 0.3131, 0.4612, 0.3112, 0.5684, 0.2929, 0.5718, 0.2773, 0.5781, 0.2819, 0.5775, 0.2938, 0.4618, 0.2834, 0.4681, 0.2786, 0.472, 0.2943, 0.4628, 0.2954, 0.5219, 0.386, 0.5531, 0.3905, 0.5532, 0.4331, 0.523, 0.4336, 0.4928, 0.4345, 0.4909, 0.3919, 0.5219, 0.386, 0.523, 0.4336, 0.5531, 0.3905, 0.6048, 0.3978, 0.6098, 0.4315, 0.5532, 0.4331, 0.4359, 0.4357, 0.4393, 0.4015, 0.4909, 0.3919, 0.4928, 0.4345, 0.6048, 0.3978, 0.6268, 0.3958, 0.6482, 0.4193, 0.6098, 0.4315, 0.3965, 0.4254, 0.4169, 0.4006, 0.4393, 0.4015, 0.4359, 0.4357, 0.6268, 0.3958, 0.6628, 0.3725, 0.6921, 0.3883, 0.6482, 0.4193, 0.3503, 0.3962, 0.3793, 0.3787, 0.4169, 0.4006, 0.3965, 0.4254, 0.6628, 0.3725, 0.6974, 0.3327, 0.7263, 0.3418, 0.6921, 0.3883, 0.3128, 0.3506, 0.342, 0.3397, 0.3793, 0.3787, 0.3503, 0.3962, 0.6974, 0.3327, 0.7073, 0.3101, 0.7359, 0.3121, 0.7263, 0.3418, 0.3011, 0.3206, 0.3307, 0.3169, 0.342, 0.3397, 0.3128, 0.3506, 0.7073, 0.3101, 0.7153, 0.2654, 0.7299, 0.2564, 0.7359, 0.3121, 0.3049, 0.2611, 0.3205, 0.2703, 0.3307, 0.3169, 0.3011, 0.3206, 0.7153, 0.2654, 0.6764, 0.2332, 0.6982, 0.2169, 0.7299, 0.2564, 0.3374, 0.2192, 0.3603, 0.2359, 0.3205, 0.2703, 0.3049, 0.2611, 0.6764, 0.2332, 0.6474, 0.2005, 0.6631, 0.1907, 0.6982, 0.2169, 0.3735, 0.1919, 0.3897, 0.2019, 0.3603, 0.2359, 0.3374, 0.2192, 0.6269, 0.01561, 0.6494, 0.02238, 0.6605, 0.07608, 0.6214, 0.04809, 0.3768, 0.0753, 0.3888, 0.02159, 0.4113, 0.01513, 0.4164, 0.04763, 0.5675, 0.000144, 0.6269, 0.01561, 0.6214, 0.04809, 0.5772, 0.0328, 0.4164, 0.04763, 0.4113, 0.01513, 0.4706, 0.000144, 0.4608, 0.03266, 0.5189, 0.02489, 0.5675, 0.000144, 0.5772, 0.0328, 0.5474, 0.04172, 0.4608, 0.03266, 0.4706, 0.000144, 0.5189, 0.02489, 0.4905, 0.04167, 0.5403, 0.05381, 0.5189, 0.05029, 0.5189, 0.02489, 0.5474, 0.04172, 0.5189, 0.02489, 0.5189, 0.05029, 0.4976, 0.05377, 0.4905, 0.04167, 0.5519, 0.05834, 0.5403, 0.05381, 0.5474, 0.04172, 0.5581, 0.05387, 0.4905, 0.04167, 0.4976, 0.05377, 0.486, 0.05827, 0.4798, 0.05378, 0.5551, 0.0619, 0.5519, 0.05834, 0.5581, 0.05387, 0.577, 0.058, 0.4798, 0.05378, 0.486, 0.05827, 0.4828, 0.06183, 0.4609, 0.05785, 0.5638, 0.07659, 0.5551, 0.0619, 0.577, 0.058, 0.6117, 0.07827, 0.4609, 0.05785, 0.4828, 0.06183, 0.474, 0.07651, 0.4259, 0.07799, 0.577, 0.058, 0.5772, 0.0328, 0.6214, 0.04809, 0.6117, 0.07827, 0.4164, 0.04763, 0.4608, 0.03266, 0.4609, 0.05785, 0.4259, 0.07799, 0.577, 0.058, 0.5581, 0.05387, 0.5474, 0.04172, 0.5772, 0.0328, 0.4905, 0.04167, 0.4798, 0.05378, 0.4609, 0.05785, 0.4608, 0.03266, 0.6267, 0.1114, 0.6117, 0.07827, 0.6214, 0.04809, 0.6605, 0.07608, 0.4164, 0.04763, 0.4259, 0.07799, 0.4106, 0.1112, 0.3768, 0.0753, 0.5831, 0.1085, 0.5638, 0.07659, 0.6117, 0.07827, 0.6267, 0.1114, 0.4259, 0.07799, 0.474, 0.07651, 0.4545, 0.1085, 0.4106, 0.1112, 0.5961, 0.1334, 0.6295, 0.1305, 0.6235, 0.1468, 0.6012, 0.1479, 0.4137, 0.1472, 0.4076, 0.1306, 0.4414, 0.1336, 0.4363, 0.1482, 0.5831, 0.1085, 0.6267, 0.1114, 0.6295, 0.1305, 0.5961, 0.1334, 0.4076, 0.1306, 0.4106, 0.1112, 0.4545, 0.1085, 0.4414, 0.1336, 0.6055, 0.1651, 0.6012, 0.1479, 0.6235, 0.1468, 0.6193, 0.1598, 0.4137, 0.1472, 0.4363, 0.1482, 0.432, 0.1656, 0.418, 0.1604, 0.6055, 0.1651, 0.6193, 0.1598, 0.6631, 0.1907, 0.6474, 0.2005, 0.3735, 0.1919, 0.418, 0.1604, 0.432, 0.1656, 0.3897, 0.2019, 0.9459, 0.07957, 0.8862, 0.1218, 0.8491, 0.09973, 0.8918, 0.03692, 0.1831, 0.09213, 0.1413, 0.1125, 0.07896, 0.06072, 0.1423, 0.02147, 0.8918, 0.03692, 0.8491, 0.09973, 0.7885, 0.08083, 0.8056, 0.01079, 0.2464, 0.07651, 0.1831, 0.09213, 0.1423, 0.02147, 0.2326, 0.003484, 0.8056, 0.01079, 0.7885, 0.08083, 0.687, 0.0772, 0.6724, 0.0222, 0.3499, 0.07596, 0.2464, 0.07651, 0.2326, 0.003484, 0.366, 0.02099, 0.6724, 0.0222, 0.687, 0.0772, 0.6605, 0.07608, 0.6494, 0.02238, 0.3768, 0.0753, 0.3499, 0.07596, 0.366, 0.02099, 0.3888, 0.02159, 0.6267, 0.1114, 0.6605, 0.07608, 0.687, 0.0772, 0.6295, 0.1305, 0.3499, 0.07596, 0.3768, 0.0753, 0.4106, 0.1112, 0.4076, 0.1306, 0.7299, 0.2564, 0.6982, 0.2169, 0.7602, 0.1932, 0.789, 0.2333, 0.2716, 0.1939, 0.3374, 0.2192, 0.3049, 0.2611, 0.2413, 0.237, 0.9945, 0.1677, 0.9091, 0.1833, 0.8862, 0.1218, 0.9459, 0.07957, 0.1413, 0.1125, 0.1079, 0.1791, 0.01183, 0.1554, 0.07896, 0.06072, 0.9117, 0.4024, 0.8629, 0.3386, 0.8941, 0.3019, 0.9629, 0.3448, 0.1238, 0.3155, 0.1606, 0.3568, 0.1064, 0.4327, 0.04397, 0.367, 0.9629, 0.3448, 0.8941, 0.3019, 0.9154, 0.2598, 0.9999, 0.2546, 0.09896, 0.267, 0.1238, 0.3155, 0.04397, 0.367, 0.000144, 0.2591, 0.9999, 0.2546, 0.9154, 0.2598, 0.9091, 0.1833, 0.9945, 0.1677, 0.1079, 0.1791, 0.09896, 0.267, 0.000144, 0.2591, 0.01183, 0.1554, 0.7495, 0.3347, 0.7359, 0.3121, 0.7663, 0.3008, 0.7892, 0.3137, 0.2674, 0.3101, 0.3011, 0.3206, 0.2882, 0.3465, 0.243, 0.3256, 0.7892, 0.3137, 0.7663, 0.3008, 0.8153, 0.2764, 0.8462, 0.2934, 0.2131, 0.2852, 0.2674, 0.3101, 0.243, 0.3256, 0.1785, 0.305, 0.8462, 0.2934, 0.8153, 0.2764, 0.845, 0.2564, 0.8735, 0.2659, 0.1797, 0.2633, 0.2131, 0.2852, 0.1785, 0.305, 0.1471, 0.2743, 0.8735, 0.2659, 0.845, 0.2564, 0.8591, 0.2282, 0.887, 0.2338, 0.1628, 0.2317, 0.1797, 0.2633, 0.1471, 0.2743, 0.1315, 0.2376, 0.8424, 0.1952, 0.875, 0.1847, 0.887, 0.2338, 0.8591, 0.2282, 0.1315, 0.2376, 0.1452, 0.1827, 0.1768, 0.1962, 0.1628, 0.2317, 0.9091, 0.1833, 0.9154, 0.2598, 0.887, 0.2338, 0.875, 0.1847, 0.1315, 0.2376, 0.09896, 0.267, 0.1079, 0.1791, 0.1452, 0.1827, 0.9154, 0.2598, 0.8941, 0.3019, 0.8735, 0.2659, 0.887, 0.2338, 0.1471, 0.2743, 0.1238, 0.3155, 0.09896, 0.267, 0.1315, 0.2376, 0.8941, 0.3019, 0.8629, 0.3386, 0.8462, 0.2934, 0.8735, 0.2659, 0.1785, 0.305, 0.1606, 0.3568, 0.1238, 0.3155, 0.1471, 0.2743, 0.8629, 0.3386, 0.7943, 0.3641, 0.7892, 0.3137, 0.8462, 0.2934, 0.243, 0.3256, 0.2398, 0.3826, 0.1606, 0.3568, 0.1785, 0.305, 0.7702, 0.3795, 0.7495, 0.3347, 0.7892, 0.3137, 0.7943, 0.3641, 0.243, 0.3256, 0.2882, 0.3465, 0.2681, 0.3987, 0.2398, 0.3826, 0.8455, 0.45, 0.7943, 0.3641, 0.8629, 0.3386, 0.9117, 0.4024, 0.1606, 0.3568, 0.2398, 0.3826, 0.1853, 0.4841, 0.1064, 0.4327, 0.8159, 0.4454, 0.7706, 0.4443, 0.7557, 0.4186, 0.7702, 0.3795, 0.287, 0.4429, 0.2714, 0.4733, 0.2193, 0.4772, 0.2681, 0.3987, 0.8159, 0.4454, 0.7702, 0.3795, 0.7943, 0.3641, 0.8455, 0.45, 0.2398, 0.3826, 0.2681, 0.3987, 0.2193, 0.4772, 0.1853, 0.4841, 0.8198, 0.4681, 0.8159, 0.4454, 0.8455, 0.45, 0.1853, 0.4841, 0.2193, 0.4772, 0.2159, 0.5036, 0.7359, 0.3121, 0.7299, 0.2564, 0.789, 0.2333, 0.7663, 0.3008, 0.2413, 0.237, 0.3049, 0.2611, 0.3011, 0.3206, 0.2674, 0.3101, 0.789, 0.2333, 0.8096, 0.2339, 0.8153, 0.2764, 0.7663, 0.3008, 0.2131, 0.2852, 0.2192, 0.2374, 0.2413, 0.237, 0.2674, 0.3101, 0.8096, 0.2339, 0.8293, 0.2196, 0.845, 0.2564, 0.8153, 0.2764, 0.1797, 0.2633, 0.1991, 0.2225, 0.2192, 0.2374, 0.2131, 0.2852, 0.8424, 0.1952, 0.8591, 0.2282, 0.845, 0.2564, 0.8293, 0.2196, 0.1797, 0.2633, 0.1628, 0.2317, 0.1768, 0.1962, 0.1991, 0.2225, 0.687, 0.0772, 0.7885, 0.08083, 0.7865, 0.1176, 0.7155, 0.1397, 0.2467, 0.1148, 0.2464, 0.07651, 0.3499, 0.07596, 0.3195, 0.1394, 0.7602, 0.1932, 0.7155, 0.1397, 0.7865, 0.1176, 0.7855, 0.1523, 0.2467, 0.1148, 0.3195, 0.1394, 0.2716, 0.1939, 0.246, 0.151, 0.6982, 0.2169, 0.6631, 0.1907, 0.7155, 0.1397, 0.7602, 0.1932, 0.3195, 0.1394, 0.3735, 0.1919, 0.3374, 0.2192, 0.2716, 0.1939, 0.6631, 0.1907, 0.6235, 0.1468, 0.6295, 0.1305, 0.7155, 0.1397, 0.4076, 0.1306, 0.4137, 0.1472, 0.3735, 0.1919, 0.3195, 0.1394, 0.6295, 0.1305, 0.687, 0.0772, 0.7155, 0.1397, 0.3195, 0.1394, 0.3499, 0.07596, 0.4076, 0.1306, 0.6631, 0.1907, 0.6193, 0.1598, 0.6235, 0.1468, 0.4137, 0.1472, 0.418, 0.1604, 0.3735, 0.1919, 0.8424, 0.1952, 0.8374, 0.1564, 0.8582, 0.1378, 0.875, 0.1847, 0.1717, 0.1323, 0.1966, 0.1552, 0.1768, 0.1962, 0.1452, 0.1827, 0.9091, 0.1833, 0.875, 0.1847, 0.8582, 0.1378, 0.8862, 0.1218, 0.1717, 0.1323, 0.1452, 0.1827, 0.1079, 0.1791, 0.1413, 0.1125, 0.7855, 0.1523, 0.7865, 0.1176, 0.8582, 0.1378, 0.8374, 0.1564, 0.1717, 0.1323, 0.2467, 0.1148, 0.246, 0.151, 0.1966, 0.1552, 0.7885, 0.08083, 0.8491, 0.09973, 0.8582, 0.1378, 0.7865, 0.1176, 0.1717, 0.1323, 0.1831, 0.09213, 0.2464, 0.07651, 0.2467, 0.1148, 0.8862, 0.1218, 0.8582, 0.1378, 0.8491, 0.09973, 0.1831, 0.09213, 0.1717, 0.1323, 0.1413, 0.1125, 0.5062, 0.9049, 0.4324, 0.8949, 0.4388, 0.8702, 0.4911, 0.8817, 0.3159, 0.8682, 0.3216, 0.8932, 0.2472, 0.9012, 0.263, 0.8783, 0.5062, 0.9049, 0.4911, 0.8817, 0.5728, 0.8605, 0.6048, 0.8799, 0.1815, 0.8547, 0.263, 0.8783, 0.2472, 0.9012, 0.1487, 0.8733, 0.6048, 0.8799, 0.5728, 0.8605, 0.5864, 0.794, 0.62, 0.7916, 0.1697, 0.7875, 0.1815, 0.8547, 0.1487, 0.8733, 0.1361, 0.7841, 0.62, 0.7916, 0.5864, 0.794, 0.549, 0.7464, 0.5638, 0.7392, 0.2087, 0.7409, 0.1697, 0.7875, 0.1361, 0.7841, 0.1941, 0.7332, 0.5638, 0.7392, 0.549, 0.7464, 0.5003, 0.7117, 0.5083, 0.6977, 0.2584, 0.7075, 0.2087, 0.7409, 0.1941, 0.7332, 0.2508, 0.6932, 0.5083, 0.6977, 0.5003, 0.7117, 0.4386, 0.6807, 0.4348, 0.6589, 0.321, 0.678, 0.2584, 0.7075, 0.2508, 0.6932, 0.3253, 0.6562, 0.5003, 0.7117, 0.5057, 0.7309, 0.453, 0.7, 0.4386, 0.6807, 0.3061, 0.697, 0.2525, 0.7266, 0.2584, 0.7075, 0.321, 0.678, 0.549, 0.7464, 0.5429, 0.7558, 0.5057, 0.7309, 0.5003, 0.7117, 0.2525, 0.7266, 0.2146, 0.7504, 0.2087, 0.7409, 0.2584, 0.7075, 0.5864, 0.794, 0.5681, 0.7874, 0.5429, 0.7558, 0.549, 0.7464, 0.2146, 0.7504, 0.1883, 0.7814, 0.1697, 0.7875, 0.2087, 0.7409, 0.5728, 0.8605, 0.5555, 0.8264, 0.5681, 0.7874, 0.5864, 0.794, 0.1883, 0.7814, 0.1998, 0.8209, 0.1815, 0.8547, 0.1697, 0.7875, 0.4911, 0.8817, 0.5012, 0.8444, 0.5555, 0.8264, 0.5728, 0.8605, 0.1998, 0.8209, 0.2538, 0.8405, 0.263, 0.8783, 0.1815, 0.8547, 0.4911, 0.8817, 0.4388, 0.8702, 0.4578, 0.84, 0.5012, 0.8444, 0.2976, 0.8374, 0.3159, 0.8682, 0.263, 0.8783, 0.2538, 0.8405, 0.7602, 0.1932, 0.7855, 0.1523, 0.796, 0.177, 0.7832, 0.1874, 0.2336, 0.1756, 0.246, 0.151, 0.2716, 0.1939, 0.247, 0.1871, 0.391, 0.6119, 0.4348, 0.6589, 0.4386, 0.6807, 0.3948, 0.6861, 0.321, 0.678, 0.3253, 0.6562, 0.3699, 0.6102, 0.3648, 0.6844, 0.789, 0.2333, 0.7602, 0.1932, 0.7832, 0.1874, 0.8096, 0.2339, 0.247, 0.1871, 0.2716, 0.1939, 0.2413, 0.237, 0.2192, 0.2374, 0.3917, 0.8621, 0.4016, 0.8415, 0.4388, 0.8702, 0.4324, 0.8949, 0.3159, 0.8682, 0.354, 0.8403, 0.3634, 0.8613, 0.3216, 0.8932, 0.4386, 0.6807, 0.453, 0.7, 0.435, 0.7183, 0.3948, 0.6861, 0.3237, 0.7157, 0.3061, 0.697, 0.321, 0.678, 0.3648, 0.6844, 0.4337, 0.7297, 0.3847, 0.7103, 0.3948, 0.6861, 0.435, 0.7183, 0.3648, 0.6844, 0.3744, 0.709, 0.3247, 0.7272, 0.3237, 0.7157, 0.411, 0.7477, 0.3847, 0.7103, 0.4337, 0.7297, 0.4278, 0.7428, 0.3247, 0.7272, 0.3744, 0.709, 0.347, 0.7458, 0.3303, 0.7405, 0.4181, 0.7849, 0.3847, 0.7954, 0.3847, 0.7103, 0.411, 0.7477, 0.3744, 0.709, 0.3723, 0.7945, 0.339, 0.7831, 0.347, 0.7458, 0.4016, 0.8415, 0.3847, 0.7954, 0.4181, 0.7849, 0.4313, 0.8175, 0.339, 0.7831, 0.3723, 0.7945, 0.354, 0.8403, 0.3248, 0.8155, 0.4388, 0.8702, 0.4016, 0.8415, 0.4313, 0.8175, 0.4578, 0.84, 0.3248, 0.8155, 0.354, 0.8403, 0.3159, 0.8682, 0.2976, 0.8374, 0.8096, 0.2339, 0.8163, 0.2031, 0.8251, 0.2098, 0.8293, 0.2196, 0.1998, 0.2148, 0.2098, 0.2062, 0.2192, 0.2374, 0.1991, 0.2225, 0.8096, 0.2339, 0.7832, 0.1874, 0.8022, 0.1846, 0.8163, 0.2031, 0.2265, 0.1831, 0.247, 0.1871, 0.2192, 0.2374, 0.2098, 0.2062, 0.7832, 0.1874, 0.796, 0.177, 0.8022, 0.1846, 0.2265, 0.1831, 0.2336, 0.1756, 0.247, 0.1871, 0.4578, 0.84, 0.4313, 0.8175, 0.4485, 0.8046, 0.4734, 0.8247, 0.3079, 0.802, 0.3248, 0.8155, 0.2976, 0.8374, 0.2824, 0.8215, 0.4313, 0.8175, 0.4181, 0.7849, 0.4359, 0.7796, 0.4485, 0.8046, 0.3212, 0.7772, 0.339, 0.7831, 0.3248, 0.8155, 0.3079, 0.802, 0.4181, 0.7849, 0.411, 0.7477, 0.4237, 0.7542, 0.4359, 0.7796, 0.3341, 0.752, 0.347, 0.7458, 0.339, 0.7831, 0.3212, 0.7772, 0.411, 0.7477, 0.4278, 0.7428, 0.4379, 0.7498, 0.4237, 0.7542, 0.3199, 0.7473, 0.3303, 0.7405, 0.347, 0.7458, 0.3341, 0.752, 0.4278, 0.7428, 0.4337, 0.7297, 0.4454, 0.732, 0.4379, 0.7498, 0.3129, 0.7292, 0.3247, 0.7272, 0.3303, 0.7405, 0.3199, 0.7473, 0.4337, 0.7297, 0.435, 0.7183, 0.441, 0.7244, 0.4454, 0.732, 0.3175, 0.7217, 0.3237, 0.7157, 0.3247, 0.7272, 0.3129, 0.7292, 0.435, 0.7183, 0.453, 0.7, 0.4553, 0.7137, 0.441, 0.7244, 0.3035, 0.7107, 0.3061, 0.697, 0.3237, 0.7157, 0.3175, 0.7217, 0.5012, 0.8444, 0.4578, 0.84, 0.4734, 0.8247, 0.5125, 0.8288, 0.2824, 0.8215, 0.2976, 0.8374, 0.2538, 0.8405, 0.243, 0.8246, 0.5555, 0.8264, 0.5012, 0.8444, 0.5125, 0.8288, 0.5509, 0.8118, 0.243, 0.8246, 0.2538, 0.8405, 0.1998, 0.8209, 0.2048, 0.8064, 0.5681, 0.7874, 0.5555, 0.8264, 0.5509, 0.8118, 0.5521, 0.7877, 0.2048, 0.8064, 0.1998, 0.8209, 0.1883, 0.7814, 0.2043, 0.7822, 0.5429, 0.7558, 0.5681, 0.7874, 0.5521, 0.7877, 0.5394, 0.7645, 0.2043, 0.7822, 0.1883, 0.7814, 0.2146, 0.7504, 0.2178, 0.7593, 0.5057, 0.7309, 0.5429, 0.7558, 0.5394, 0.7645, 0.5084, 0.7431, 0.2178, 0.7593, 0.2146, 0.7504, 0.2525, 0.7266, 0.2494, 0.7387, 0.453, 0.7, 0.5057, 0.7309, 0.5084, 0.7431, 0.4553, 0.7137, 0.2494, 0.7387, 0.2525, 0.7266, 0.3061, 0.697, 0.3035, 0.7107, 0.4379, 0.7498, 0.4454, 0.732, 0.4708, 0.7484, 0.4548, 0.7617, 0.287, 0.745, 0.3129, 0.7292, 0.3199, 0.7473, 0.3027, 0.7587, 0.4548, 0.7617, 0.4708, 0.7484, 0.4889, 0.7705, 0.4754, 0.7839, 0.2683, 0.7667, 0.287, 0.745, 0.3027, 0.7587, 0.2814, 0.7805, 0.4754, 0.7839, 0.4889, 0.7705, 0.5037, 0.7876, 0.4945, 0.8025, 0.253, 0.7834, 0.2683, 0.7667, 0.2814, 0.7805, 0.2618, 0.7986, 0.4945, 0.8025, 0.5037, 0.7876, 0.5186, 0.7916, 0.5168, 0.8073, 0.2379, 0.787, 0.253, 0.7834, 0.2618, 0.7986, 0.2392, 0.8029, 0.5125, 0.8288, 0.4734, 0.8247, 0.4945, 0.8025, 0.5168, 0.8073, 0.2618, 0.7986, 0.2824, 0.8215, 0.243, 0.8246, 0.2392, 0.8029, 0.4485, 0.8046, 0.4754, 0.7839, 0.4945, 0.8025, 0.4734, 0.8247, 0.2618, 0.7986, 0.2814, 0.7805, 0.3079, 0.802, 0.2824, 0.8215, 0.4485, 0.8046, 0.4359, 0.7796, 0.4548, 0.7617, 0.4754, 0.7839, 0.3027, 0.7587, 0.3212, 0.7772, 0.3079, 0.802, 0.2814, 0.7805, 0.4379, 0.7498, 0.4548, 0.7617, 0.4359, 0.7796, 0.4237, 0.7542, 0.3212, 0.7772, 0.3027, 0.7587, 0.3199, 0.7473, 0.3341, 0.752, 0.441, 0.7244, 0.4553, 0.7137, 0.4708, 0.7484, 0.4454, 0.732, 0.287, 0.745, 0.3035, 0.7107, 0.3175, 0.7217, 0.3129, 0.7292, 0.5084, 0.7431, 0.4889, 0.7705, 0.4708, 0.7484, 0.4553, 0.7137, 0.287, 0.745, 0.2683, 0.7667, 0.2494, 0.7387, 0.3035, 0.7107, 0.5394, 0.7645, 0.5037, 0.7876, 0.4889, 0.7705, 0.5084, 0.7431, 0.2683, 0.7667, 0.253, 0.7834, 0.2178, 0.7593, 0.2494, 0.7387, 0.5521, 0.7877, 0.5186, 0.7916, 0.5037, 0.7876, 0.5394, 0.7645, 0.253, 0.7834, 0.2379, 0.787, 0.2043, 0.7822, 0.2178, 0.7593, 0.5509, 0.8118, 0.5168, 0.8073, 0.5186, 0.7916, 0.5521, 0.7877, 0.2379, 0.787, 0.2392, 0.8029, 0.2048, 0.8064, 0.2043, 0.7822, 0.5125, 0.8288, 0.5168, 0.8073, 0.5509, 0.8118, 0.2048, 0.8064, 0.2392, 0.8029, 0.243, 0.8246, 0.5083, 0.6977, 0.4348, 0.6589, 0.4841, 0.6288, 0.5434, 0.6835, 0.2769, 0.6251, 0.3253, 0.6562, 0.2508, 0.6932, 0.2161, 0.6781, 0.5638, 0.7392, 0.5083, 0.6977, 0.5434, 0.6835, 0.5811, 0.7269, 0.2161, 0.6781, 0.2508, 0.6932, 0.1941, 0.7332, 0.1772, 0.7204, 0.62, 0.7916, 0.5638, 0.7392, 0.5811, 0.7269, 0.6167, 0.76, 0.1772, 0.7204, 0.1941, 0.7332, 0.1361, 0.7841, 0.1404, 0.7524, 0.7075, 0.7599, 0.62, 0.7916, 0.6167, 0.76, 0.6606, 0.7412, 0.1404, 0.7524, 0.1361, 0.7841, 0.04953, 0.7488, 0.09704, 0.7321, 0.7455, 0.6521, 0.7075, 0.7599, 0.6606, 0.7412, 0.6773, 0.6704, 0.09704, 0.7321, 0.04953, 0.7488, 0.01941, 0.6397, 0.08356, 0.662, 0.7408, 0.5724, 0.7455, 0.6521, 0.6773, 0.6704, 0.6714, 0.5927, 0.08356, 0.662, 0.01941, 0.6397, 0.03366, 0.5644, 0.09282, 0.5899, 0.6773, 0.6704, 0.5434, 0.6835, 0.4841, 0.6288, 0.6714, 0.5927, 0.2769, 0.6251, 0.2161, 0.6781, 0.08356, 0.662, 0.09282, 0.5899, 0.6773, 0.6704, 0.6606, 0.7412, 0.5811, 0.7269, 0.5434, 0.6835, 0.1772, 0.7204, 0.09704, 0.7321, 0.08356, 0.662, 0.2161, 0.6781, 0.6606, 0.7412, 0.6167, 0.76, 0.5811, 0.7269, 0.1772, 0.7204, 0.1404, 0.7524, 0.09704, 0.7321, 0.8424, 0.1952, 0.8293, 0.2196, 0.8346, 0.2069, 0.8347, 0.207, 0.03366, 0.5644, 0.05122, 0.5227, 0.145, 0.5626, 0.09282, 0.5899, 0.6204, 0.5657, 0.6714, 0.5927, 0.4841, 0.6288, 0.4981, 0.5523, 0.2769, 0.6251, 0.09282, 0.5899, 0.145, 0.5626, 0.2642, 0.5501, 0.391, 0.6119, 0.4981, 0.5523, 0.4841, 0.6288, 0.4348, 0.6589, 0.2769, 0.6251, 0.2642, 0.5501, 0.3699, 0.6102, 0.3253, 0.6562])
me_suzanne.use_remesh_fix_poles = True
me_suzanne.use_remesh_preserve_attributes = False
me_suzanne.use_mirror_vertex_groups = False
me_suzanne.update()

# ---- objects
ob_light = bpy.data.objects.new('Light', light_light)
ob_camera = bpy.data.objects.new('Camera', cam_camera)
ob_suzanne = bpy.data.objects.new('Suzanne', me_suzanne)

# ---- transforms, parenting, visibility, modifiers, constraints
ob_light.location = (4.076, 1.005, 5.904)
ob_light.rotation_euler = (0.6503, 0.05522, 1.866)
ob_light.lock_rotations_4d = False
ob_light.empty_display_type = 'ARROWS'
ob_light.color = (0.0, 0.0, 0.0, 0.0)
ob_light.lineart.crease_threshold = 0.0
ob_camera.location = (7.359, -6.926, 4.958)
ob_camera.rotation_euler = (1.109, 0.0, 0.8149)
ob_camera.lock_rotations_4d = False
ob_camera.empty_display_type = 'ARROWS'
ob_camera.color = (0.0, 0.0, 0.0, 0.0)
ob_camera.display_type = 'WIRE'
ob_camera.lineart.crease_threshold = 0.0
ob_suzanne.location = (0.0, 0.0, 1.008)
ob_suzanne.lineart.crease_threshold = 0.0

# ---- collection membership
col_collection.objects.link(ob_light)
col_collection.objects.link(ob_camera)
col_collection.objects.link(ob_suzanne)

# ---- scene / render settings (as saved in the file)
scene.camera = ob_camera
scene.frame_start = 1; scene.frame_end = 250; scene.frame_set(1)
scene.render.engine = 'BLENDER_EEVEE_NEXT'
scene.cycles.use_denoising = False
scene.cycles.samples = 128
scene.cycles.sampling_pattern = 'TABULATED_SOBOL'
scene.cycles.use_adaptive_sampling = False
scene.cycles.use_light_tree = False
scene.view_settings.view_transform = 'Filmic'
bpy.context.view_layer.update()
